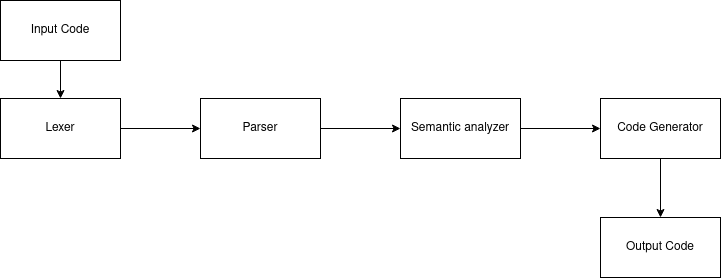

The diagram above was exported from draw.io. Its source (the exported page's mxGraphModel, read from the mxfile embedded in the PNG):
<mxGraphModel dx="1724" dy="1669" grid="0" gridSize="10" guides="1" tooltips="1" connect="1" arrows="1" fold="1" page="0" pageScale="1" pageWidth="827" pageHeight="1169" math="0" shadow="0">
  <root>
    <mxCell id="0" />
    <mxCell id="1" parent="0" />
    <mxCell id="SxqHLwjyBj8vsNG_lQf3-3" value="" style="edgeStyle=orthogonalEdgeStyle;rounded=0;orthogonalLoop=1;jettySize=auto;html=1;" edge="1" parent="1" source="SxqHLwjyBj8vsNG_lQf3-1" target="SxqHLwjyBj8vsNG_lQf3-2">
      <mxGeometry relative="1" as="geometry" />
    </mxCell>
    <mxCell id="SxqHLwjyBj8vsNG_lQf3-1" value="Lexer" style="rounded=0;whiteSpace=wrap;html=1;" vertex="1" parent="1">
      <mxGeometry x="-542" y="-959" width="120" height="60" as="geometry" />
    </mxCell>
    <mxCell id="SxqHLwjyBj8vsNG_lQf3-5" value="" style="edgeStyle=orthogonalEdgeStyle;rounded=0;orthogonalLoop=1;jettySize=auto;html=1;" edge="1" parent="1" source="SxqHLwjyBj8vsNG_lQf3-2" target="SxqHLwjyBj8vsNG_lQf3-4">
      <mxGeometry relative="1" as="geometry" />
    </mxCell>
    <mxCell id="SxqHLwjyBj8vsNG_lQf3-2" value="Parser" style="rounded=0;whiteSpace=wrap;html=1;" vertex="1" parent="1">
      <mxGeometry x="-342" y="-959" width="120" height="60" as="geometry" />
    </mxCell>
    <mxCell id="SxqHLwjyBj8vsNG_lQf3-7" value="" style="edgeStyle=orthogonalEdgeStyle;rounded=0;orthogonalLoop=1;jettySize=auto;html=1;" edge="1" parent="1" source="SxqHLwjyBj8vsNG_lQf3-4" target="SxqHLwjyBj8vsNG_lQf3-6">
      <mxGeometry relative="1" as="geometry" />
    </mxCell>
    <mxCell id="SxqHLwjyBj8vsNG_lQf3-4" value="Semantic analyzer" style="rounded=0;whiteSpace=wrap;html=1;" vertex="1" parent="1">
      <mxGeometry x="-142" y="-959" width="120" height="60" as="geometry" />
    </mxCell>
    <mxCell id="SxqHLwjyBj8vsNG_lQf3-13" value="" style="edgeStyle=orthogonalEdgeStyle;rounded=0;orthogonalLoop=1;jettySize=auto;html=1;" edge="1" parent="1" source="SxqHLwjyBj8vsNG_lQf3-6" target="SxqHLwjyBj8vsNG_lQf3-12">
      <mxGeometry relative="1" as="geometry" />
    </mxCell>
    <mxCell id="SxqHLwjyBj8vsNG_lQf3-6" value="Code Generator" style="rounded=0;whiteSpace=wrap;html=1;" vertex="1" parent="1">
      <mxGeometry x="58" y="-959" width="120" height="60" as="geometry" />
    </mxCell>
    <mxCell id="SxqHLwjyBj8vsNG_lQf3-11" value="" style="edgeStyle=orthogonalEdgeStyle;rounded=0;orthogonalLoop=1;jettySize=auto;html=1;" edge="1" parent="1" source="SxqHLwjyBj8vsNG_lQf3-8" target="SxqHLwjyBj8vsNG_lQf3-1">
      <mxGeometry relative="1" as="geometry" />
    </mxCell>
    <mxCell id="SxqHLwjyBj8vsNG_lQf3-8" value="Input Code" style="rounded=0;whiteSpace=wrap;html=1;" vertex="1" parent="1">
      <mxGeometry x="-542" y="-1057" width="120" height="60" as="geometry" />
    </mxCell>
    <mxCell id="SxqHLwjyBj8vsNG_lQf3-12" value="Output Code" style="rounded=0;whiteSpace=wrap;html=1;" vertex="1" parent="1">
      <mxGeometry x="58" y="-840" width="120" height="60" as="geometry" />
    </mxCell>
  </root>
</mxGraphModel>